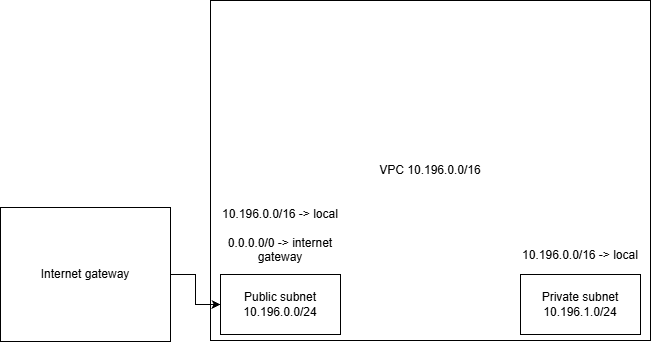

The diagram above was exported from draw.io. Its source (the exported page's mxGraphModel, read from the mxfile embedded in the PNG):
<mxGraphModel dx="956" dy="526" grid="1" gridSize="10" guides="1" tooltips="1" connect="1" arrows="1" fold="1" page="1" pageScale="1" pageWidth="1169" pageHeight="827" math="0" shadow="0">
  <root>
    <mxCell id="0" />
    <mxCell id="1" parent="0" />
    <mxCell id="ovRWi0BAcc203AkJ7Qh_-5" parent="1" style="rounded=0;whiteSpace=wrap;html=1;" value="VPC 10.196.0.0/16" vertex="1">
      <mxGeometry height="340" width="440" x="440" y="210" as="geometry" />
    </mxCell>
    <mxCell id="ovRWi0BAcc203AkJ7Qh_-6" parent="1" style="rounded=0;whiteSpace=wrap;html=1;" value="Public subnet 10.196.0.0/24" vertex="1">
      <mxGeometry height="60" width="120" x="450" y="484" as="geometry" />
    </mxCell>
    <mxCell id="ovRWi0BAcc203AkJ7Qh_-7" parent="1" style="rounded=0;whiteSpace=wrap;html=1;" value="Private subnet 10.196.1.0/24" vertex="1">
      <mxGeometry height="60" width="120" x="750" y="484" as="geometry" />
    </mxCell>
    <mxCell id="ovRWi0BAcc203AkJ7Qh_-9" edge="1" parent="1" source="ovRWi0BAcc203AkJ7Qh_-8" style="edgeStyle=orthogonalEdgeStyle;rounded=0;orthogonalLoop=1;jettySize=auto;html=1;entryX=0;entryY=0.5;entryDx=0;entryDy=0;" target="ovRWi0BAcc203AkJ7Qh_-6">
      <mxGeometry relative="1" as="geometry" />
    </mxCell>
    <mxCell id="ovRWi0BAcc203AkJ7Qh_-8" parent="1" style="rounded=0;whiteSpace=wrap;html=1;" value="Internet gateway" vertex="1">
      <mxGeometry height="134" width="170" x="230" y="417" as="geometry" />
    </mxCell>
    <mxCell id="ovRWi0BAcc203AkJ7Qh_-10" parent="1" style="text;html=1;whiteSpace=wrap;strokeColor=none;fillColor=none;align=center;verticalAlign=middle;rounded=0;" value="10.196.0.0/16 -&amp;gt; local&lt;br&gt;&lt;br/&gt;0.0.0.0/0 -&amp;gt; internet gateway" vertex="1">
      <mxGeometry height="30" width="140" x="440" y="430" as="geometry" />
    </mxCell>
    <mxCell id="ovRWi0BAcc203AkJ7Qh_-11" parent="1" style="text;html=1;whiteSpace=wrap;strokeColor=none;fillColor=none;align=center;verticalAlign=middle;rounded=0;" value="10.196.0.0/16 -&amp;gt; local" vertex="1">
      <mxGeometry height="30" width="130" x="745" y="450" as="geometry" />
    </mxCell>
  </root>
</mxGraphModel>